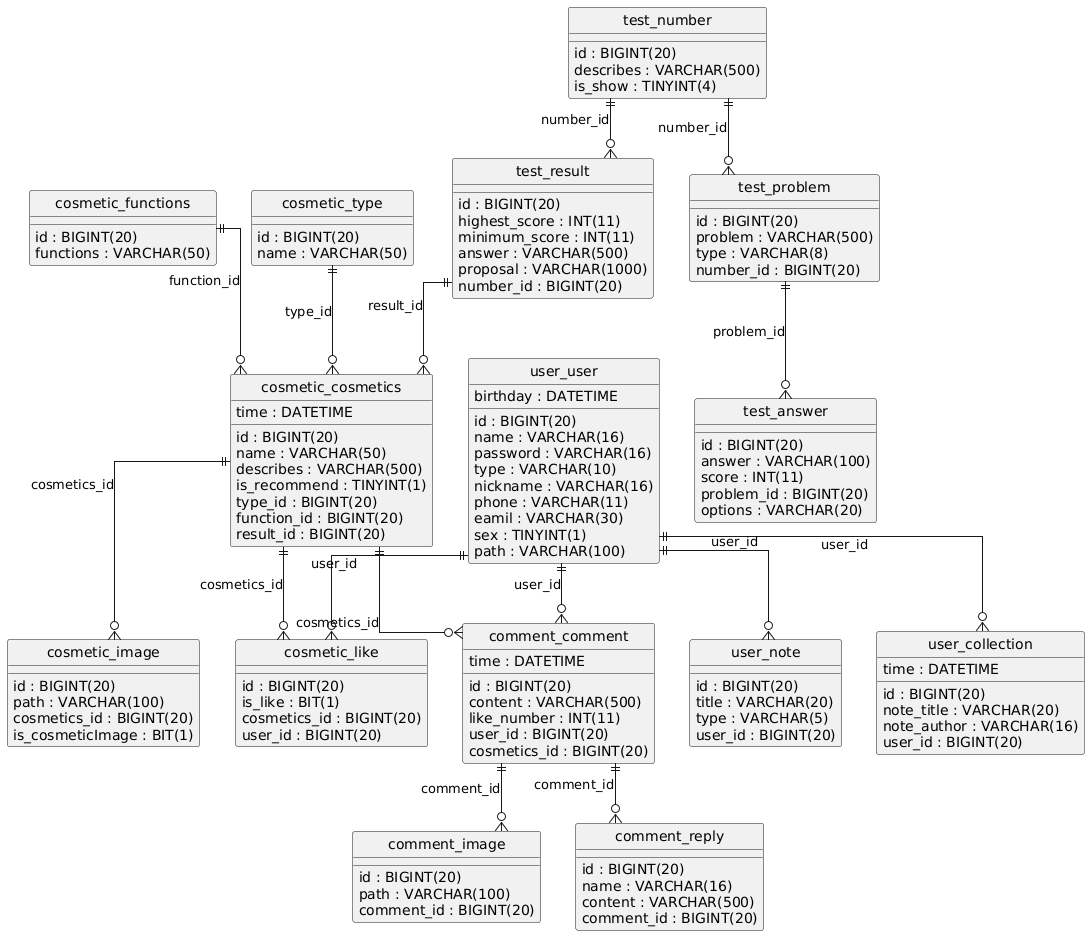

The diagram above was rendered by PlantUML. Its source (embedded in the PNG):
@startuml
hide circle
skinparam linetype ortho

entity "comment_comment" as comment_comment {
  id : BIGINT(20)
  content : VARCHAR(500)
  time : DATETIME
  like_number : INT(11)
  user_id : BIGINT(20)
  cosmetics_id : BIGINT(20)
}

entity "comment_image" as comment_image {
  id : BIGINT(20)
  path : VARCHAR(100)
  comment_id : BIGINT(20)
}

entity "comment_reply" as comment_reply {
  id : BIGINT(20)
  name : VARCHAR(16)
  content : VARCHAR(500)
  comment_id : BIGINT(20)
}

entity "cosmetic_cosmetics" as cosmetic_cosmetics {
  id : BIGINT(20)
  name : VARCHAR(50)
  describes : VARCHAR(500)
  is_recommend : TINYINT(1)
  type_id : BIGINT(20)
  function_id : BIGINT(20)
  result_id : BIGINT(20)
  time : DATETIME
}

entity "cosmetic_functions" as cosmetic_functions {
  id : BIGINT(20)
  functions : VARCHAR(50)
}

entity "cosmetic_image" as cosmetic_image {
  id : BIGINT(20)
  path : VARCHAR(100)
  cosmetics_id : BIGINT(20)
  is_cosmeticImage : BIT(1)
}

entity "cosmetic_like" as cosmetic_like {
  id : BIGINT(20)
  is_like : BIT(1)
  cosmetics_id : BIGINT(20)
  user_id : BIGINT(20)
}

entity "cosmetic_type" as cosmetic_type {
  id : BIGINT(20)
  name : VARCHAR(50)
}

entity "test_answer" as test_answer {
  id : BIGINT(20)
  answer : VARCHAR(100)
  score : INT(11)
  problem_id : BIGINT(20)
  options : VARCHAR(20)
}

entity "test_number" as test_number {
  id : BIGINT(20)
  describes : VARCHAR(500)
  is_show : TINYINT(4)
}

entity "test_problem" as test_problem {
  id : BIGINT(20)
  problem : VARCHAR(500)
  type : VARCHAR(8)
  number_id : BIGINT(20)
}

entity "test_result" as test_result {
  id : BIGINT(20)
  highest_score : INT(11)
  minimum_score : INT(11)
  answer : VARCHAR(500)
  proposal : VARCHAR(1000)
  number_id : BIGINT(20)
}

entity "user_collection" as user_collection {
  id : BIGINT(20)
  note_title : VARCHAR(20)
  note_author : VARCHAR(16)
  time : DATETIME
  user_id : BIGINT(20)
}

entity "user_note" as user_note {
  id : BIGINT(20)
  title : VARCHAR(20)
  type : VARCHAR(5)
  user_id : BIGINT(20)
}

entity "user_user" as user_user {
  id : BIGINT(20)
  name : VARCHAR(16)
  password : VARCHAR(16)
  type : VARCHAR(10)
  nickname : VARCHAR(16)
  phone : VARCHAR(11)
  eamil : VARCHAR(30)
  birthday : DATETIME
  sex : TINYINT(1)
  path : VARCHAR(100)
}

cosmetic_cosmetics ||--o{ comment_comment : "cosmetics_id"
user_user ||--o{ comment_comment : "user_id"
comment_comment ||--o{ comment_image : "comment_id"
comment_comment ||--o{ comment_reply : "comment_id"
cosmetic_type ||--o{ cosmetic_cosmetics : "type_id"
cosmetic_functions ||--o{ cosmetic_cosmetics : "function_id"
test_result ||--o{ cosmetic_cosmetics : "result_id"
cosmetic_cosmetics ||--o{ cosmetic_image : "cosmetics_id"
cosmetic_cosmetics ||--o{ cosmetic_like : "cosmetics_id"
user_user ||--o{ cosmetic_like : "user_id"
test_problem ||--o{ test_answer : "problem_id"
test_number ||--o{ test_problem : "number_id"
test_number ||--o{ test_result : "number_id"
user_user ||--o{ user_collection : "user_id"
user_user ||--o{ user_note : "user_id"
@enduml